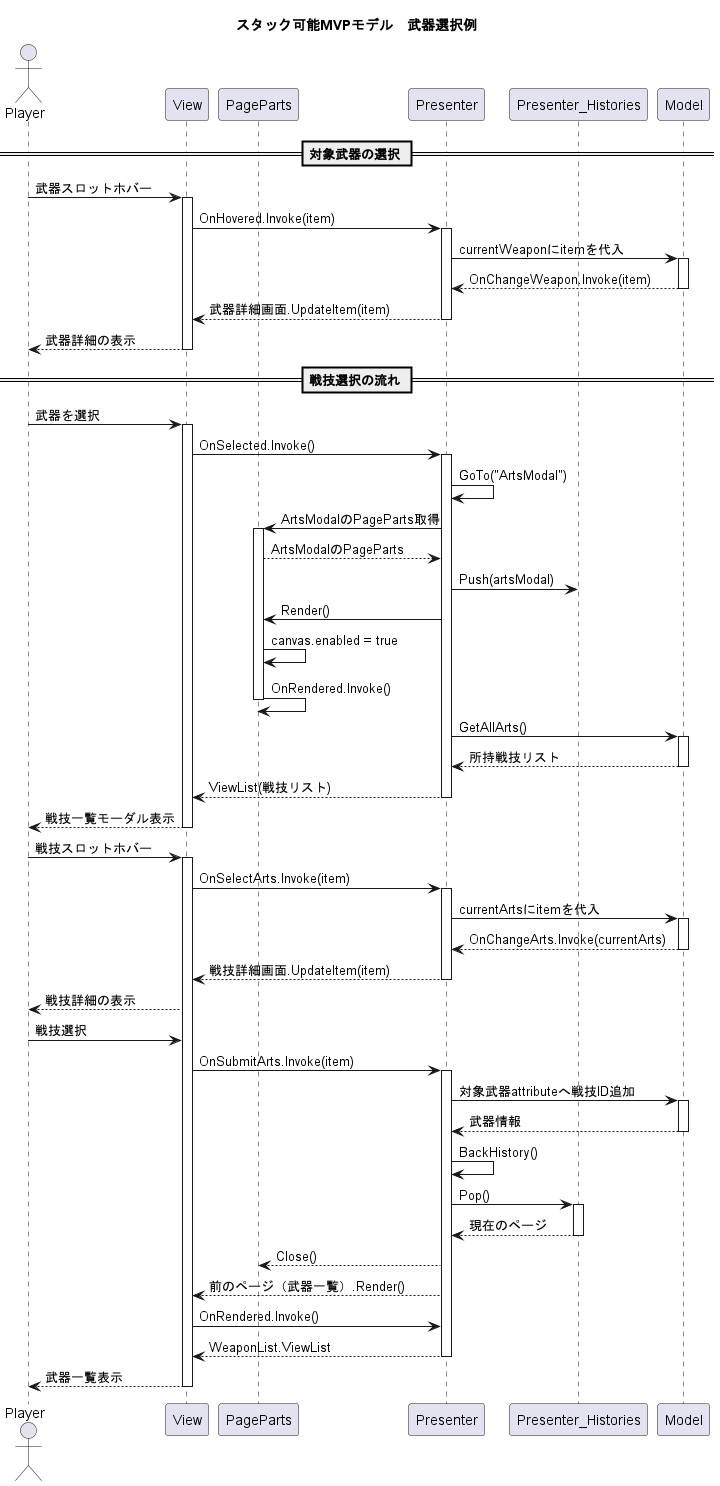

The diagram above was rendered by PlantUML. Its source (embedded in the PNG):
@startuml ui_framework_weapon_select
title スタック可能MVPモデル　武器選択例

actor Player
participant View
participant PageParts
participant Presenter
participant Presenter_Histories
participant Model

== 対象武器の選択 ==

Player -> View++ : 武器スロットホバー
View -> Presenter++ : OnHovered.Invoke(item)
Presenter -> Model++ : currentWeaponにitemを代入
Model --> Presenter-- : OnChangeWeapon.Invoke(item)
Presenter --> View-- : 武器詳細画面.UpdateItem(item)
View --> Player-- : 武器詳細の表示

== 戦技選択の流れ ==
Player -> View++ : 武器を選択
View -> Presenter++ : OnSelected.Invoke()
Presenter -> Presenter : GoTo("ArtsModal")
Presenter -> PageParts++ : ArtsModalのPageParts取得
PageParts --> Presenter : ArtsModalのPageParts
Presenter -> Presenter_Histories : Push(artsModal)
Presenter -> PageParts : Render()
PageParts -> PageParts : canvas.enabled = true
PageParts -> PageParts-- : OnRendered.Invoke()
Presenter -> Model++ : GetAllArts()
Model --> Presenter-- : 所持戦技リスト
Presenter --> View-- : ViewList(戦技リスト)
View --> Player-- : 戦技一覧モーダル表示
Player -> View++ : 戦技スロットホバー
View -> Presenter++ : OnSelectArts.Invoke(item)
Presenter -> Model++ : currentArtsにitemを代入
Model --> Presenter-- : OnChangeArts.Invoke(currentArts)
Presenter --> View-- : 戦技詳細画面.UpdateItem(item)
View --> Player : 戦技詳細の表示
Player -> View : 戦技選択
View -> Presenter++ : OnSubmitArts.Invoke(item)
Presenter -> Model++ : 対象武器attributeへ戦技ID追加
Model --> Presenter-- : 武器情報
Presenter -> Presenter : BackHistory()
Presenter -> Presenter_Histories++ : Pop()
Presenter_Histories --> Presenter-- : 現在のページ
Presenter --> PageParts : Close()
Presenter --> View : 前のページ（武器一覧）.Render()
View -> Presenter : OnRendered.Invoke()
Presenter --> View-- : WeaponList.ViewList
View --> Player-- : 武器一覧表示

@enduml